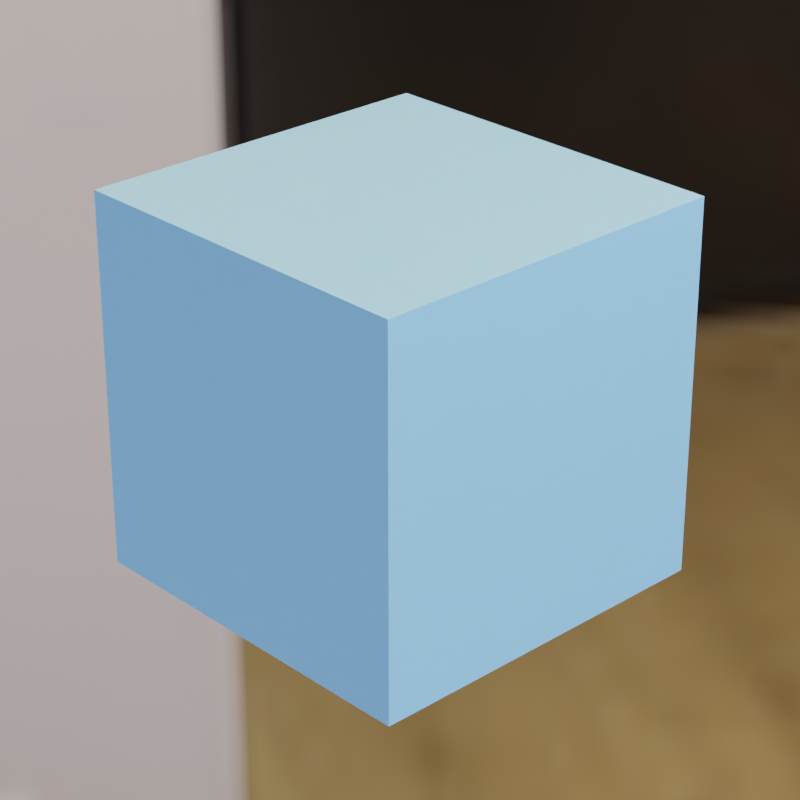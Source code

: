 # Source: scene.blend  (saved by Blender 3.6.13; exported with 4.5.12 LTS)
import bpy
from mathutils import Matrix  # noqa: F401  (used for matrix-valued properties, if any)

bpy.ops.wm.read_factory_settings(use_empty=True)
scene = bpy.context.scene
scene.name = 'Scene'

# ---- collections
col_collection = bpy.data.collections.new('Collection'); scene.collection.children.link(col_collection)

# ---- images (referenced by path relative to the original .blend; pixels are not part of the script)
import os
ASSET_DIR = os.environ.get("B2B_ASSET_DIR", "")  # directory of the original .blend (textures are referenced by path, not embedded)
HERE = os.path.dirname(os.path.abspath(__file__))  # packed textures are extracted next to this script under _unpacked/

def load_image(name, relpath, width, height, colorspace="sRGB"):
    """Load a texture the original file referenced (path relative to the .blend, or extracted next to this script)."""
    p = next((c for c in (os.path.join(HERE, relpath), os.path.join(ASSET_DIR, relpath)) if relpath and os.path.exists(c)), "")
    if p:
        img = bpy.data.images.load(p, check_existing=True)
        img.name = name
    else:  # same state as the original file: an image datablock whose file is absent (Cycles renders it pink)
        img = bpy.data.images.new(name, width, height)
        img.source = "FILE"
        img.filepath = "//" + (relpath or name)
    img.colorspace_settings.name = colorspace
    return img
img_interior_exr = load_image('interior.exr', '_unpacked/interior.5f90ebc0.exr', 1024, 512, 'Linear Rec.709')

# ---- materials (node trees are filled in below, after node groups)
mat_material = bpy.data.materials.new('material')

# ---- material node trees
mat_material.use_nodes = True; mat_material.node_tree.nodes.clear()
_N = mat_material.node_tree.nodes; _L = mat_material.node_tree.links
n0 = _N.new('ShaderNodeBsdfPrincipled'); n0.name = 'Principled BSDF'; n0.location = (10, 300)
n0.subsurface_method = 'RANDOM_WALK_SKIN'
n0.inputs[3].default_value = 1.45
n0.inputs[13].default_value = 0.375
n0.inputs[27].default_value = (0.0, 0.0, 0.0, 1.0)
n0.inputs[28].default_value = 1.0
n1 = _N.new('ShaderNodeOutputMaterial'); n1.name = 'Material Output'; n1.location = (300, 300)
n2 = _N.new('ShaderNodeAmbientOcclusion'); n2.name = 'Ambient Occlusion'; n2.location = (-749, 217)
n2.inputs[1].default_value = 10.0
n3 = _N.new('ShaderNodeMix'); n3.name = 'Mix'; n3.location = (-277, 313)
n3.data_type = 'RGBA'
n3.blend_type = 'MULTIPLY'
n4 = _N.new('ShaderNodeGamma'); n4.name = 'Gamma'; n4.location = (-484, 118)
n5 = _N.new('ShaderNodeRGB'); n5.name = 'RGB'; n5.location = (-979, 90)
n5.outputs[0].default_value = (0.1746, 0.3968, 0.624, 1.0)
_L.new(n0.outputs[0], n1.inputs[0])
_L.new(n2.outputs[1], n4.inputs[0])
_L.new(n2.outputs[0], n3.inputs[6])
_L.new(n4.outputs[0], n3.inputs[7])
_L.new(n3.outputs[2], n0.inputs[0])
_L.new(n5.outputs[0], n2.inputs[0])
n1.is_active_output = True

# ---- world
world_world = bpy.data.worlds.new('World'); scene.world = world_world
world_world.use_nodes = True; world_world.node_tree.nodes.clear()
_N = world_world.node_tree.nodes; _L = world_world.node_tree.links
n0 = _N.new('ShaderNodeOutputWorld'); n0.name = 'World Output'; n0.location = (300, 300)
n1 = _N.new('ShaderNodeBackground'); n1.name = 'Background'; n1.location = (10, 300)
n2 = _N.new('ShaderNodeTexEnvironment'); n2.name = 'Environment Texture'; n2.location = (-356, 281)
n2.image = img_interior_exr
_L.new(n1.outputs[0], n0.inputs[0])
_L.new(n2.outputs[0], n1.inputs[0])
n0.is_active_output = True
world_world.color = (0.05088, 0.05088, 0.05088)
world_world.use_sun_shadow = False
world_world.sun_shadow_jitter_overblur = 0.0

# ---- cameras
cam_camera = bpy.data.cameras.new('Camera')
cam_camera.clip_end = 100.0
cam_camera.lens = 105.0
cam_camera.ortho_scale = 7.314

# ---- lights
light_light = bpy.data.lights.new('Light', 'POINT')
light_light.transmission_factor = 0.0
light_light.energy = 1000.0
light_light.shadow_soft_size = 0.1
light_light.shadow_maximum_resolution = 0.006
light_light.use_absolute_resolution = True

# ---- meshes
me_obj = bpy.data.meshes.new('obj')
me_obj.from_pydata([(1.0, 1.0, 1.0), (1.0, 1.0, -1.0), (1.0, -1.0, 1.0), (1.0, -1.0, -1.0), (-1.0, 1.0, 1.0), (-1.0, 1.0, -1.0), (-1.0, -1.0, 1.0), (-1.0, -1.0, -1.0)], [], [(0, 4, 6, 2), (3, 2, 6, 7), (7, 6, 4, 5), (5, 1, 3, 7), (1, 0, 2, 3), (5, 4, 0, 1)])
_uv = me_obj.uv_layers.new(name='UVMap')
_uv.uv.foreach_set('vector', [0.625, 0.5, 0.875, 0.5, 0.875, 0.75, 0.625, 0.75, 0.375, 0.75, 0.625, 0.75, 0.625, 1.0, 0.375, 1.0, 0.375, 0.0, 0.625, 0.0, 0.625, 0.25, 0.375, 0.25, 0.125, 0.5, 0.375, 0.5, 0.375, 0.75, 0.125, 0.75, 0.375, 0.5, 0.625, 0.5, 0.625, 0.75, 0.375, 0.75, 0.375, 0.25, 0.625, 0.25, 0.625, 0.5, 0.375, 0.5])
me_obj.materials.append(mat_material)
me_obj.use_mirror_vertex_groups = False
me_obj.update()

# ---- objects
ob_obj = bpy.data.objects.new('obj', me_obj)
ob_light = bpy.data.objects.new('Light', light_light)
ob_camera = bpy.data.objects.new('Camera', cam_camera)

# ---- transforms, parenting, visibility, modifiers, constraints
ob_obj.location = (0.0, 0.0, 0.0)
ob_obj.rotation_euler = (1.571, 0.0, 0.0)
ob_obj.lock_rotations_4d = False
ob_obj.empty_display_type = 'ARROWS'
ob_obj.lineart.crease_threshold = 0.0
ob_light.location = (4.076, 1.005, 5.904)
ob_light.rotation_euler = (0.6503, 0.05522, 1.866)
ob_light.lock_rotations_4d = False
ob_light.empty_display_type = 'ARROWS'
ob_light.color = (0.0, 0.0, 0.0, 0.0)
ob_light.lineart.crease_threshold = 0.0
ob_camera.location = (7.359, -6.926, 4.958)
ob_camera.rotation_euler = (1.109, 0.0, 0.8149)
ob_camera.lock_rotations_4d = False
ob_camera.empty_display_type = 'ARROWS'
ob_camera.color = (0.0, 0.0, 0.0, 0.0)
ob_camera.display_type = 'WIRE'
ob_camera.lineart.crease_threshold = 0.0

# ---- collection membership
col_collection.objects.link(ob_obj)
col_collection.objects.link(ob_light)
col_collection.objects.link(ob_camera)

# ---- scene / render settings (as saved in the file)
scene.camera = ob_camera
scene.frame_start = 1; scene.frame_end = 250; scene.frame_set(1)
scene.render.engine = 'CYCLES'
scene.render.resolution_x = 300
scene.render.resolution_y = 300
scene.render.film_transparent = True
scene.cycles.sampling_pattern = 'TABULATED_SOBOL'
scene.view_settings.view_transform = 'Filmic'
bpy.context.view_layer.update()
